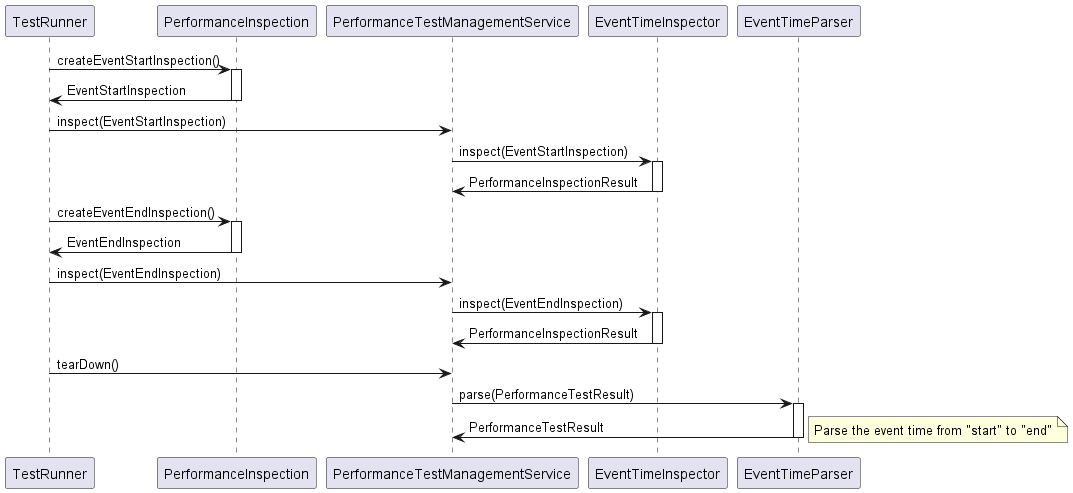

The diagram above was rendered by PlantUML. Its source (embedded in the PNG):
@startuml performance_event_test_sequence
TestRunner -> PerformanceInspection : createEventStartInspection()
activate PerformanceInspection
PerformanceInspection -> TestRunner : EventStartInspection
deactivate PerformanceInspection
TestRunner -> PerformanceTestManagementService : inspect(EventStartInspection)
PerformanceTestManagementService -> EventTimeInspector : inspect(EventStartInspection)
activate EventTimeInspector
EventTimeInspector -> PerformanceTestManagementService : PerformanceInspectionResult
deactivate EventTimeInspector
TestRunner -> PerformanceInspection : createEventEndInspection()
activate PerformanceInspection
PerformanceInspection -> TestRunner : EventEndInspection
deactivate PerformanceInspection
TestRunner -> PerformanceTestManagementService : inspect(EventEndInspection)
PerformanceTestManagementService -> EventTimeInspector : inspect(EventEndInspection)
activate EventTimeInspector
EventTimeInspector -> PerformanceTestManagementService : PerformanceInspectionResult
deactivate EventTimeInspector
TestRunner -> PerformanceTestManagementService : tearDown()
PerformanceTestManagementService -> EventTimeParser : parse(PerformanceTestResult)
activate EventTimeParser
EventTimeParser -> PerformanceTestManagementService : PerformanceTestResult
deactivate EventTimeParser
note right
  Parse the event time from "start" to "end"
end note
@enduml